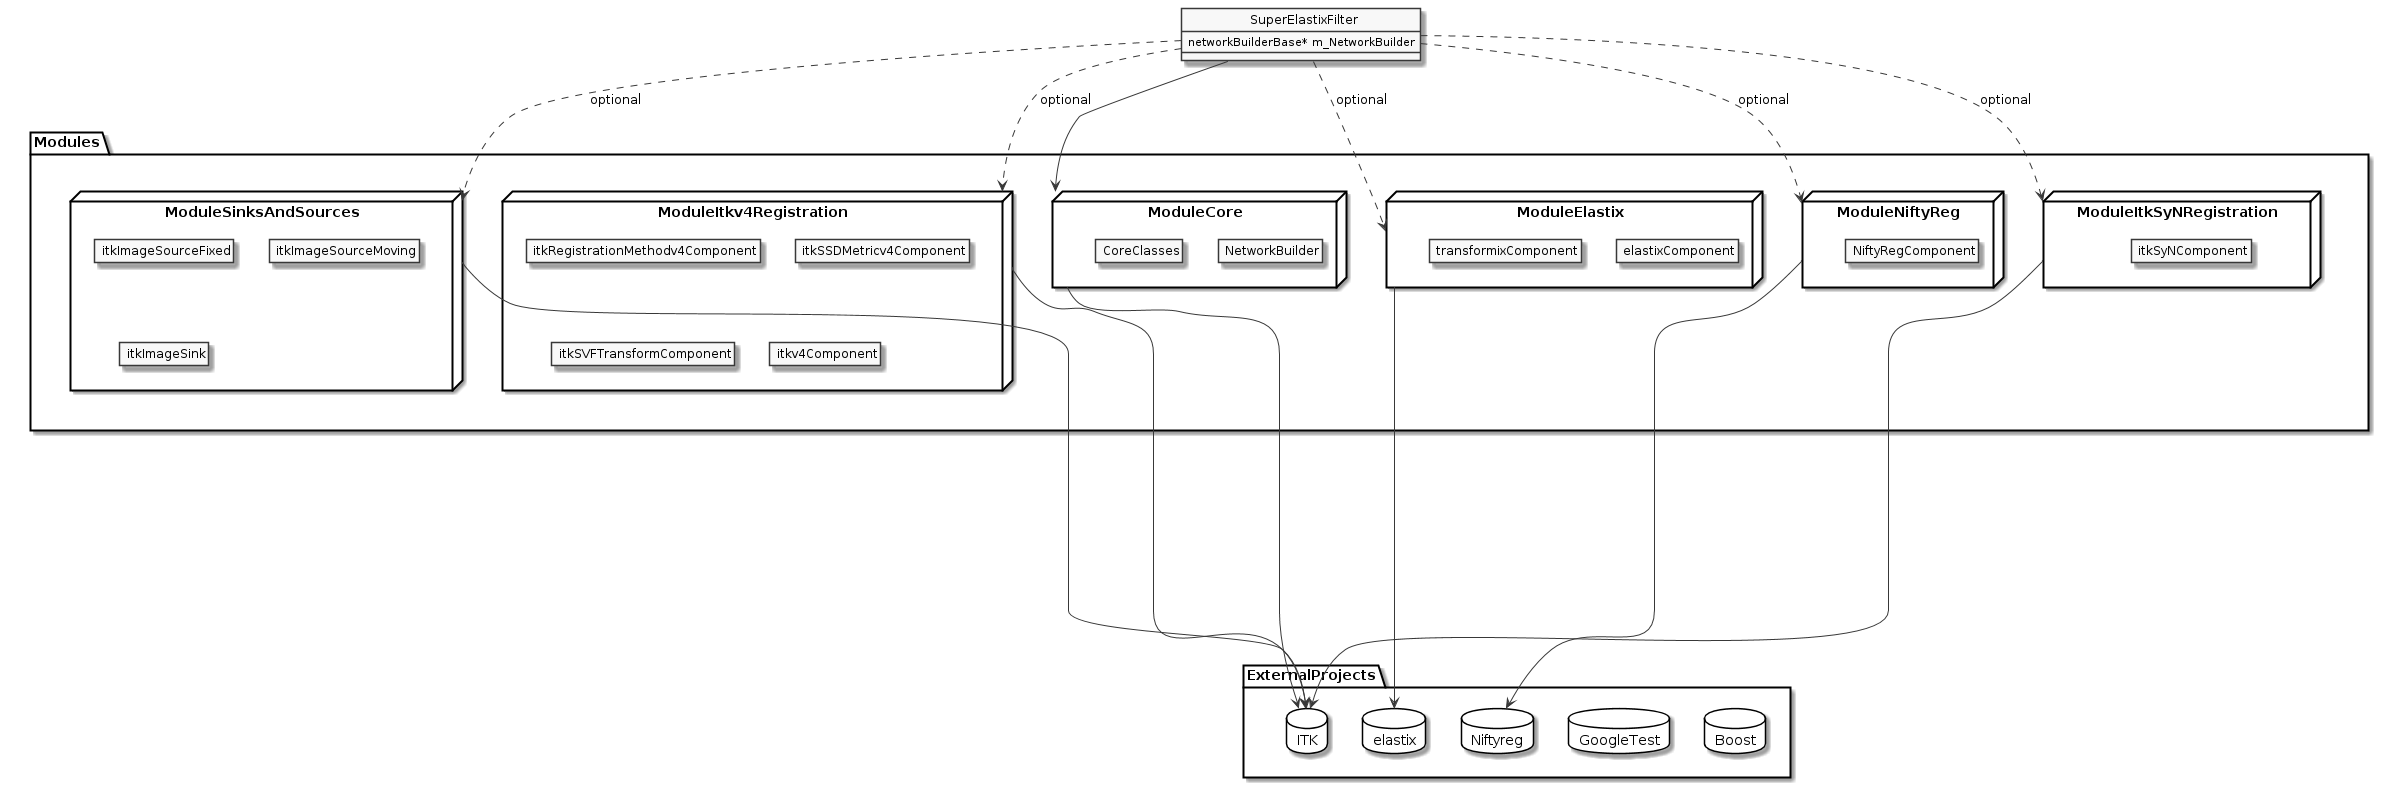

The diagram above was rendered by PlantUML. Its source (embedded in the PNG):
@startuml

'style options
skinparam monochrome true
skinparam circledCharacterRadius 0
skinparam circledCharacterFontSize 0
skinparam classAttributeIconSize 0
hide empty members

class SuperElastixFilter {
networkBuilderBase* m_NetworkBuilder
}

package Modules {

   package ModuleCore <<Node>> {
     class NetworkBuilder {
     }
     class "CoreClasses" {
     }
   }
   package ModuleSinksAndSources <<Node>> {
     class itkImageSourceFixed {
     }
     class itkImageSourceMoving {
     }
     class itkImageSink {
     }
   }
   package ModuleElastix <<Node>> {
   class elastixComponent{
   }
   class transformixComponent{
   }

   }
   package ModuleItkv4Registration <<Node>> {
     class itkRegistrationMethodv4Component
     class itkSSDMetricv4Component
     class itkSVFTransformComponent
     class "itkv4Component"
   }
   package ModuleNiftyReg <<Node>> {
     class "NiftyRegComponent" {
     }
   }
   package ModuleItkSyNRegistration <<Node>> {
      class "itkSyNComponent"
   }

}

SuperElastixFilter --> ModuleCore
SuperElastixFilter ..> ModuleElastix : optional
SuperElastixFilter ..> ModuleSinksAndSources : optional
SuperElastixFilter ..> ModuleItkv4Registration : optional
SuperElastixFilter ..> ModuleNiftyReg : optional
SuperElastixFilter ..> ModuleItkSyNRegistration : optional

package ExternalProjects {

  package Boost <<DataBase>> {

  }

  package GoogleTest <<DataBase>> {

  }

  package ITK <<DataBase>> {

  }

  package elastix <<DataBase>> {

  }

  package Niftyreg <<DataBase>> {

  }

}
Modules ---[hidden]down---> ExternalProjects


ModuleCore ---down--> ITK
ModuleSinksAndSources ---down---> ITK
ModuleElastix ---down---> elastix
ModuleItkv4Registration ---down---> ITK
ModuleNiftyReg ---down---> Niftyreg
ModuleItkSyNRegistration ---down---> ITK


@enduml